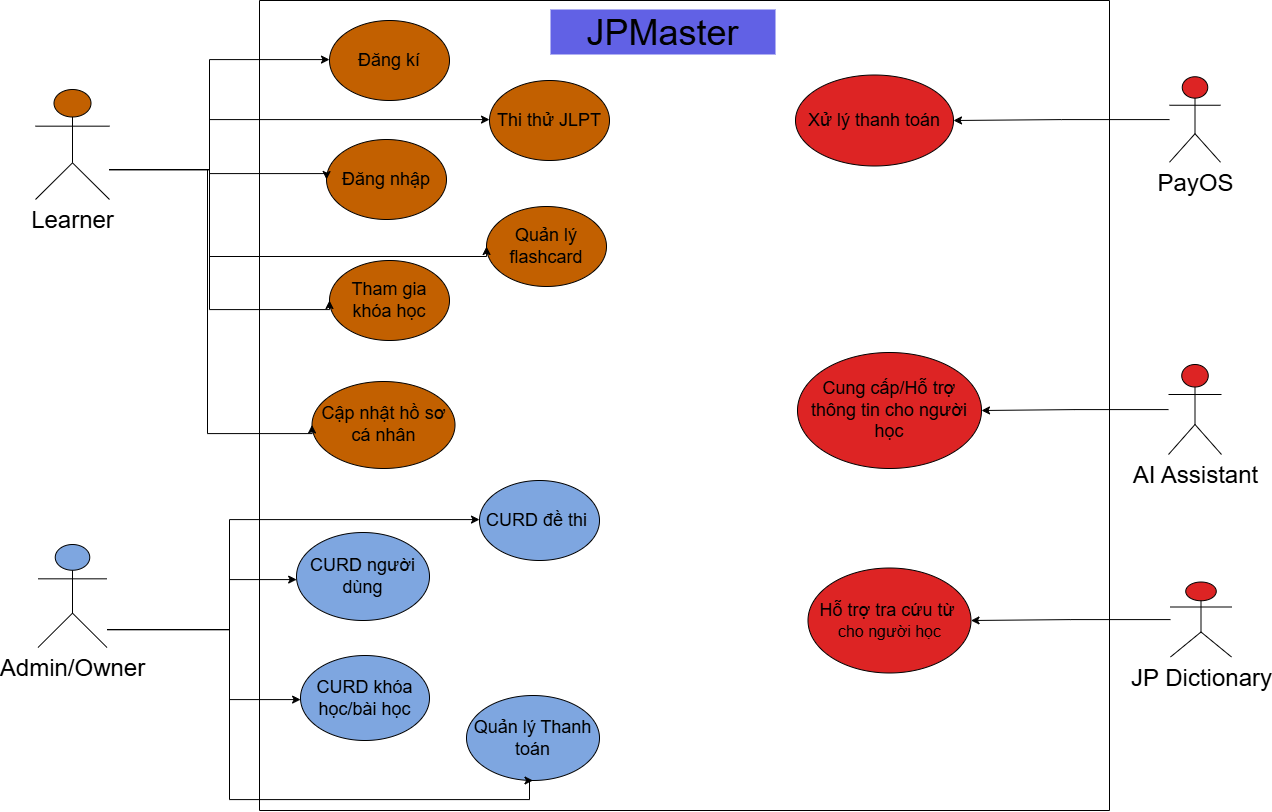

The diagram above was exported from draw.io. Its source (the exported page's mxGraphModel, read from the mxfile embedded in the PNG):
<mxGraphModel dx="1760" dy="1058" grid="1" gridSize="10" guides="1" tooltips="1" connect="1" arrows="1" fold="1" page="1" pageScale="1" pageWidth="850" pageHeight="1100" math="0" shadow="0">
  <root>
    <mxCell id="0" />
    <mxCell id="1" parent="0" />
    <mxCell id="khf6gNdl0_FxjCfehjYW-1" parent="1" style="swimlane;startSize=0;fillColor=light-dark(#FFFFFF,#4A4347);strokeColor=light-dark(#000000,#E6E6E6);" value="" vertex="1">
      <mxGeometry height="810" width="850" x="334" y="60" as="geometry" />
    </mxCell>
    <mxCell id="khf6gNdl0_FxjCfehjYW-2" parent="khf6gNdl0_FxjCfehjYW-1" style="text;html=1;whiteSpace=wrap;strokeColor=none;fillColor=light-dark(#6161E5,#1D2158);align=center;verticalAlign=middle;rounded=0;" value="&lt;font style=&quot;font-size: 36px;&quot;&gt;JPMaster&lt;/font&gt;" vertex="1">
      <mxGeometry height="45" width="225" x="291" y="9" as="geometry" />
    </mxCell>
    <mxCell id="khf6gNdl0_FxjCfehjYW-3" parent="khf6gNdl0_FxjCfehjYW-1" style="ellipse;whiteSpace=wrap;html=1;fillColor=light-dark(#DD2424,#8B0000);" value="&lt;font style=&quot;font-size: 18px;&quot;&gt;Cung cấp/Hỗ trợ thông tin cho người học&lt;/font&gt;" vertex="1">
      <mxGeometry height="116" width="184" x="538" y="352" as="geometry" />
    </mxCell>
    <mxCell id="khf6gNdl0_FxjCfehjYW-4" parent="khf6gNdl0_FxjCfehjYW-1" style="ellipse;whiteSpace=wrap;html=1;fillColor=light-dark(#DD2424,#8B0000);" value="&lt;font style=&quot;font-size: 18px;&quot;&gt;Xử lý thanh toán&lt;/font&gt;" vertex="1">
      <mxGeometry height="91" width="158" x="536" y="74.5" as="geometry" />
    </mxCell>
    <mxCell id="khf6gNdl0_FxjCfehjYW-5" parent="khf6gNdl0_FxjCfehjYW-1" style="ellipse;whiteSpace=wrap;html=1;fillColor=light-dark(#C26000,#897436);" value="&lt;font style=&quot;font-size: 18px;&quot;&gt;Đăng kí&lt;/font&gt;" vertex="1">
      <mxGeometry height="80" width="120" x="70" y="20" as="geometry" />
    </mxCell>
    <mxCell id="khf6gNdl0_FxjCfehjYW-6" parent="khf6gNdl0_FxjCfehjYW-1" style="ellipse;whiteSpace=wrap;html=1;fillColor=light-dark(#C26000,#897436);" value="&lt;font style=&quot;font-size: 18px;&quot;&gt;Đăng nhập&lt;/font&gt;" vertex="1">
      <mxGeometry height="80" width="120" x="67" y="139" as="geometry" />
    </mxCell>
    <mxCell id="khf6gNdl0_FxjCfehjYW-7" parent="khf6gNdl0_FxjCfehjYW-1" style="ellipse;whiteSpace=wrap;html=1;fillColor=light-dark(#C26000,#897436);" value="&lt;font style=&quot;font-size: 18px;&quot;&gt;Tham gia khóa học&lt;/font&gt;" vertex="1">
      <mxGeometry height="80" width="120" x="70" y="260" as="geometry" />
    </mxCell>
    <mxCell id="khf6gNdl0_FxjCfehjYW-8" parent="khf6gNdl0_FxjCfehjYW-1" style="ellipse;whiteSpace=wrap;html=1;fillColor=light-dark(#C26000,#897436);" value="&lt;font style=&quot;font-size: 18px;&quot;&gt;Quản lý flashcard&lt;/font&gt;" vertex="1">
      <mxGeometry height="80" width="120" x="227" y="206" as="geometry" />
    </mxCell>
    <mxCell id="khf6gNdl0_FxjCfehjYW-9" parent="khf6gNdl0_FxjCfehjYW-1" style="ellipse;whiteSpace=wrap;html=1;fillColor=light-dark(#C26000,#897436);" value="&lt;font style=&quot;font-size: 18px;&quot;&gt;Thi thử JLPT&lt;/font&gt;" vertex="1">
      <mxGeometry height="80" width="120" x="230" y="80" as="geometry" />
    </mxCell>
    <mxCell id="khf6gNdl0_FxjCfehjYW-11" parent="khf6gNdl0_FxjCfehjYW-1" style="ellipse;whiteSpace=wrap;html=1;fillColor=light-dark(#7EA6E0,#32577D);" value="&lt;font style=&quot;font-size: 18px;&quot;&gt;CURD người dùng&lt;/font&gt;" vertex="1">
      <mxGeometry height="88" width="133" x="37" y="532" as="geometry" />
    </mxCell>
    <mxCell id="khf6gNdl0_FxjCfehjYW-12" parent="khf6gNdl0_FxjCfehjYW-1" style="ellipse;whiteSpace=wrap;html=1;fillColor=light-dark(#7EA6E0,#32577D);" value="&lt;font style=&quot;font-size: 18px;&quot;&gt;CURD đề thi&amp;nbsp;&lt;/font&gt;" vertex="1">
      <mxGeometry height="80" width="120" x="220" y="480" as="geometry" />
    </mxCell>
    <mxCell id="khf6gNdl0_FxjCfehjYW-13" parent="khf6gNdl0_FxjCfehjYW-1" style="ellipse;whiteSpace=wrap;html=1;fillColor=light-dark(#DD2424,#8B0000);" value="&lt;font style=&quot;font-size: 18px;&quot;&gt;Hỗ trợ tra cứu từ&amp;nbsp;&lt;/font&gt;&lt;div&gt;&lt;font size=&quot;3&quot;&gt;cho người học&lt;/font&gt;&lt;/div&gt;" vertex="1">
      <mxGeometry height="105" width="163" x="548.5" y="567.5" as="geometry" />
    </mxCell>
    <mxCell id="khf6gNdl0_FxjCfehjYW-14" parent="khf6gNdl0_FxjCfehjYW-1" style="ellipse;whiteSpace=wrap;html=1;fillColor=light-dark(#7EA6E0,#32577D);" value="&lt;font style=&quot;font-size: 18px;&quot;&gt;CURD khóa học/bài học&lt;/font&gt;" vertex="1">
      <mxGeometry height="85" width="129" x="41" y="655" as="geometry" />
    </mxCell>
    <mxCell id="khf6gNdl0_FxjCfehjYW-16" parent="khf6gNdl0_FxjCfehjYW-1" style="ellipse;whiteSpace=wrap;html=1;fillColor=light-dark(#7EA6E0,#32577D);" value="&lt;font style=&quot;font-size: 18px;&quot;&gt;Quản lý Thanh toán&lt;/font&gt;" vertex="1">
      <mxGeometry height="85" width="133" x="207" y="695" as="geometry" />
    </mxCell>
    <mxCell id="khf6gNdl0_FxjCfehjYW-17" parent="khf6gNdl0_FxjCfehjYW-1" style="ellipse;whiteSpace=wrap;html=1;fillColor=light-dark(#C26000,#897436);" value="&lt;font style=&quot;font-size: 18px;&quot;&gt;Cập nhật hồ sơ cá nhân&lt;/font&gt;" vertex="1">
      <mxGeometry height="87" width="143" x="52.5" y="381" as="geometry" />
    </mxCell>
    <mxCell id="khf6gNdl0_FxjCfehjYW-20" edge="1" parent="1" source="khf6gNdl0_FxjCfehjYW-21" style="edgeStyle=orthogonalEdgeStyle;rounded=0;orthogonalLoop=1;jettySize=auto;html=1;" target="khf6gNdl0_FxjCfehjYW-4">
      <mxGeometry relative="1" as="geometry" />
    </mxCell>
    <mxCell id="khf6gNdl0_FxjCfehjYW-21" parent="1" style="shape=umlActor;verticalLabelPosition=bottom;verticalAlign=top;html=1;outlineConnect=0;fillColor=light-dark(#DD2424,#8B0000);" value="&lt;font style=&quot;font-size: 24px;&quot;&gt;PayOS&lt;/font&gt;" vertex="1">
      <mxGeometry height="85.5" width="51" x="1244" y="136.25" as="geometry" />
    </mxCell>
    <mxCell id="khf6gNdl0_FxjCfehjYW-23" edge="1" parent="1" source="khf6gNdl0_FxjCfehjYW-27" style="edgeStyle=orthogonalEdgeStyle;rounded=0;orthogonalLoop=1;jettySize=auto;html=1;" target="khf6gNdl0_FxjCfehjYW-11">
      <mxGeometry relative="1" as="geometry">
        <Array as="points">
          <mxPoint x="304" y="689" />
          <mxPoint x="304" y="639" />
        </Array>
      </mxGeometry>
    </mxCell>
    <mxCell id="khf6gNdl0_FxjCfehjYW-24" edge="1" parent="1" source="khf6gNdl0_FxjCfehjYW-27" style="edgeStyle=orthogonalEdgeStyle;rounded=0;orthogonalLoop=1;jettySize=auto;html=1;entryX=0;entryY=0.5;entryDx=0;entryDy=0;" target="khf6gNdl0_FxjCfehjYW-12">
      <mxGeometry relative="1" as="geometry">
        <Array as="points">
          <mxPoint x="304" y="689" />
          <mxPoint x="304" y="579" />
        </Array>
      </mxGeometry>
    </mxCell>
    <mxCell id="khf6gNdl0_FxjCfehjYW-25" edge="1" parent="1" source="khf6gNdl0_FxjCfehjYW-27" style="edgeStyle=orthogonalEdgeStyle;rounded=0;orthogonalLoop=1;jettySize=auto;html=1;entryX=0;entryY=0.5;entryDx=0;entryDy=0;" target="khf6gNdl0_FxjCfehjYW-14">
      <mxGeometry relative="1" as="geometry">
        <Array as="points">
          <mxPoint x="304" y="689" />
          <mxPoint x="304" y="759" />
        </Array>
      </mxGeometry>
    </mxCell>
    <mxCell id="khf6gNdl0_FxjCfehjYW-26" edge="1" parent="1" source="khf6gNdl0_FxjCfehjYW-27" style="edgeStyle=orthogonalEdgeStyle;rounded=0;orthogonalLoop=1;jettySize=auto;html=1;entryX=0.5;entryY=1;entryDx=0;entryDy=0;" target="khf6gNdl0_FxjCfehjYW-16">
      <mxGeometry relative="1" as="geometry">
        <Array as="points">
          <mxPoint x="304" y="689" />
          <mxPoint x="304" y="859" />
          <mxPoint x="604" y="859" />
        </Array>
      </mxGeometry>
    </mxCell>
    <mxCell id="khf6gNdl0_FxjCfehjYW-27" parent="1" style="shape=umlActor;verticalLabelPosition=bottom;verticalAlign=top;html=1;outlineConnect=0;fillColor=light-dark(#7EA6E0,#32577D);" value="&lt;font style=&quot;font-size: 24px;&quot;&gt;Admin/Owner&lt;/font&gt;" vertex="1">
      <mxGeometry height="103" width="69" x="112.5" y="604" as="geometry" />
    </mxCell>
    <mxCell id="khf6gNdl0_FxjCfehjYW-28" edge="1" parent="1" source="khf6gNdl0_FxjCfehjYW-29" style="edgeStyle=orthogonalEdgeStyle;rounded=0;orthogonalLoop=1;jettySize=auto;html=1;entryX=1;entryY=0.5;entryDx=0;entryDy=0;" target="khf6gNdl0_FxjCfehjYW-3">
      <mxGeometry relative="1" as="geometry" />
    </mxCell>
    <mxCell id="khf6gNdl0_FxjCfehjYW-29" parent="1" style="shape=umlActor;verticalLabelPosition=bottom;verticalAlign=top;html=1;outlineConnect=0;fillColor=light-dark(#DD2424,#8B0000);" value="&lt;font style=&quot;font-size: 24px;&quot;&gt;AI Assistant&lt;/font&gt;" vertex="1">
      <mxGeometry height="90" width="53" x="1243" y="424" as="geometry" />
    </mxCell>
    <mxCell id="khf6gNdl0_FxjCfehjYW-30" edge="1" parent="1" source="khf6gNdl0_FxjCfehjYW-37" style="edgeStyle=orthogonalEdgeStyle;rounded=0;orthogonalLoop=1;jettySize=auto;html=1;entryX=0;entryY=0.5;entryDx=0;entryDy=0;" target="khf6gNdl0_FxjCfehjYW-5">
      <mxGeometry relative="1" as="geometry">
        <Array as="points">
          <mxPoint x="284" y="229" />
          <mxPoint x="284" y="119" />
        </Array>
      </mxGeometry>
    </mxCell>
    <mxCell id="khf6gNdl0_FxjCfehjYW-31" edge="1" parent="1" source="khf6gNdl0_FxjCfehjYW-37" style="edgeStyle=orthogonalEdgeStyle;rounded=0;orthogonalLoop=1;jettySize=auto;html=1;endArrow=classic;endFill=1;entryX=0;entryY=0.5;entryDx=0;entryDy=0;" target="khf6gNdl0_FxjCfehjYW-6">
      <mxGeometry relative="1" as="geometry">
        <Array as="points">
          <mxPoint x="284" y="229" />
          <mxPoint x="284" y="233" />
          <mxPoint x="401" y="233" />
        </Array>
        <mxPoint x="314.0000000000002" y="229" as="targetPoint" />
      </mxGeometry>
    </mxCell>
    <mxCell id="khf6gNdl0_FxjCfehjYW-32" edge="1" parent="1" source="khf6gNdl0_FxjCfehjYW-37" style="edgeStyle=orthogonalEdgeStyle;rounded=0;orthogonalLoop=1;jettySize=auto;html=1;entryX=0;entryY=0.5;entryDx=0;entryDy=0;" target="khf6gNdl0_FxjCfehjYW-7">
      <mxGeometry relative="1" as="geometry">
        <Array as="points">
          <mxPoint x="284" y="229" />
          <mxPoint x="284" y="369" />
          <mxPoint x="404" y="369" />
        </Array>
      </mxGeometry>
    </mxCell>
    <mxCell id="khf6gNdl0_FxjCfehjYW-33" edge="1" parent="1" source="khf6gNdl0_FxjCfehjYW-37" style="edgeStyle=orthogonalEdgeStyle;rounded=0;orthogonalLoop=1;jettySize=auto;html=1;" target="khf6gNdl0_FxjCfehjYW-9">
      <mxGeometry relative="1" as="geometry">
        <Array as="points">
          <mxPoint x="284" y="229" />
          <mxPoint x="284" y="179" />
        </Array>
      </mxGeometry>
    </mxCell>
    <mxCell id="khf6gNdl0_FxjCfehjYW-34" edge="1" parent="1" source="khf6gNdl0_FxjCfehjYW-37" style="edgeStyle=orthogonalEdgeStyle;rounded=0;orthogonalLoop=1;jettySize=auto;html=1;entryX=0;entryY=0.5;entryDx=0;entryDy=0;" target="khf6gNdl0_FxjCfehjYW-8">
      <mxGeometry relative="1" as="geometry">
        <Array as="points">
          <mxPoint x="284" y="229" />
          <mxPoint x="284" y="316" />
          <mxPoint x="561" y="316" />
        </Array>
      </mxGeometry>
    </mxCell>
    <mxCell id="khf6gNdl0_FxjCfehjYW-36" edge="1" parent="1" source="khf6gNdl0_FxjCfehjYW-37" style="edgeStyle=orthogonalEdgeStyle;rounded=0;orthogonalLoop=1;jettySize=auto;html=1;entryX=0;entryY=0.5;entryDx=0;entryDy=0;" target="khf6gNdl0_FxjCfehjYW-17">
      <mxGeometry relative="1" as="geometry">
        <Array as="points">
          <mxPoint x="282" y="229" />
          <mxPoint x="282" y="493" />
          <mxPoint x="387" y="493" />
        </Array>
      </mxGeometry>
    </mxCell>
    <mxCell id="khf6gNdl0_FxjCfehjYW-37" parent="1" style="shape=umlActor;verticalLabelPosition=bottom;verticalAlign=top;html=1;outlineConnect=0;fillColor=light-dark(#C26000,#897436);" value="&lt;font style=&quot;font-size: 24px;&quot;&gt;Learner&lt;/font&gt;" vertex="1">
      <mxGeometry height="110" width="74" x="110" y="149" as="geometry" />
    </mxCell>
    <mxCell id="khf6gNdl0_FxjCfehjYW-38" edge="1" parent="1" source="khf6gNdl0_FxjCfehjYW-39" style="edgeStyle=orthogonalEdgeStyle;rounded=0;orthogonalLoop=1;jettySize=auto;html=1;" target="khf6gNdl0_FxjCfehjYW-13">
      <mxGeometry relative="1" as="geometry" />
    </mxCell>
    <mxCell id="khf6gNdl0_FxjCfehjYW-39" parent="1" style="shape=umlActor;verticalLabelPosition=bottom;verticalAlign=top;html=1;outlineConnect=0;fillColor=light-dark(#DD2424,#8B0000);" value="&lt;font style=&quot;font-size: 24px;&quot;&gt;JP Dictionary&lt;/font&gt;" vertex="1">
      <mxGeometry height="75" width="61" x="1245" y="641.5" as="geometry" />
    </mxCell>
  </root>
</mxGraphModel>